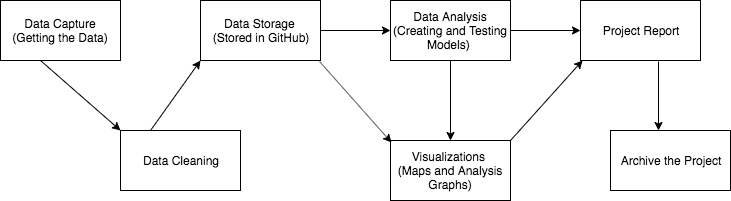

The diagram above was exported from draw.io. Its source (the exported page's mxGraphModel, read from the mxfile embedded in the PNG):
<mxGraphModel dx="946" dy="573" grid="1" gridSize="10" guides="1" tooltips="1" connect="1" arrows="1" fold="1" page="1" pageScale="1" pageWidth="850" pageHeight="1100" math="0" shadow="0">
  <root>
    <mxCell id="0" />
    <mxCell id="1" parent="0" />
    <mxCell id="_MuU-ubLVYCixh8BMeJr-1" value="Data Capture (Getting the Data)" style="rounded=0;whiteSpace=wrap;html=1;" parent="1" vertex="1">
      <mxGeometry x="90" y="200" width="120" height="60" as="geometry" />
    </mxCell>
    <mxCell id="EuW45cyg_UFfbaUDFlFD-1" value="Data Cleaning" style="rounded=0;whiteSpace=wrap;html=1;" vertex="1" parent="1">
      <mxGeometry x="210" y="330" width="120" height="60" as="geometry" />
    </mxCell>
    <mxCell id="EuW45cyg_UFfbaUDFlFD-2" value="Data Storage &lt;br&gt;(Stored in GitHub)&lt;br&gt;" style="rounded=0;whiteSpace=wrap;html=1;" vertex="1" parent="1">
      <mxGeometry x="290" y="200" width="120" height="60" as="geometry" />
    </mxCell>
    <mxCell id="EuW45cyg_UFfbaUDFlFD-3" value="Data Analysis (Creating and Testing Models)&amp;nbsp;" style="rounded=0;whiteSpace=wrap;html=1;" vertex="1" parent="1">
      <mxGeometry x="480" y="200" width="120" height="60" as="geometry" />
    </mxCell>
    <mxCell id="EuW45cyg_UFfbaUDFlFD-4" value="Visualizations &lt;br&gt;(Maps and Analysis Graphs)" style="rounded=0;whiteSpace=wrap;html=1;" vertex="1" parent="1">
      <mxGeometry x="480" y="340" width="120" height="60" as="geometry" />
    </mxCell>
    <mxCell id="EuW45cyg_UFfbaUDFlFD-5" value="Project Report" style="rounded=0;whiteSpace=wrap;html=1;" vertex="1" parent="1">
      <mxGeometry x="670" y="200" width="120" height="60" as="geometry" />
    </mxCell>
    <mxCell id="EuW45cyg_UFfbaUDFlFD-6" value="Archive the Project" style="rounded=0;whiteSpace=wrap;html=1;" vertex="1" parent="1">
      <mxGeometry x="700" y="330" width="120" height="60" as="geometry" />
    </mxCell>
    <mxCell id="EuW45cyg_UFfbaUDFlFD-7" value="" style="endArrow=classic;html=1;" edge="1" parent="1">
      <mxGeometry width="50" height="50" relative="1" as="geometry">
        <mxPoint x="130" y="260" as="sourcePoint" />
        <mxPoint x="210" y="330" as="targetPoint" />
      </mxGeometry>
    </mxCell>
    <mxCell id="EuW45cyg_UFfbaUDFlFD-8" value="" style="endArrow=classic;html=1;" edge="1" parent="1">
      <mxGeometry width="50" height="50" relative="1" as="geometry">
        <mxPoint x="240" y="330" as="sourcePoint" />
        <mxPoint x="290" y="260" as="targetPoint" />
      </mxGeometry>
    </mxCell>
    <mxCell id="EuW45cyg_UFfbaUDFlFD-9" value="" style="endArrow=classic;html=1;entryX=0;entryY=0.5;entryDx=0;entryDy=0;exitX=1;exitY=0.5;exitDx=0;exitDy=0;" edge="1" parent="1" source="EuW45cyg_UFfbaUDFlFD-2" target="EuW45cyg_UFfbaUDFlFD-3">
      <mxGeometry width="50" height="50" relative="1" as="geometry">
        <mxPoint x="410" y="255" as="sourcePoint" />
        <mxPoint x="460" y="205" as="targetPoint" />
      </mxGeometry>
    </mxCell>
    <mxCell id="EuW45cyg_UFfbaUDFlFD-10" value="" style="endArrow=classic;html=1;entryX=0.008;entryY=0.033;entryDx=0;entryDy=0;entryPerimeter=0;exitX=0.992;exitY=1.017;exitDx=0;exitDy=0;exitPerimeter=0;" edge="1" parent="1" source="EuW45cyg_UFfbaUDFlFD-2" target="EuW45cyg_UFfbaUDFlFD-4">
      <mxGeometry width="50" height="50" relative="1" as="geometry">
        <mxPoint x="410" y="257" as="sourcePoint" />
        <mxPoint x="490" y="270" as="targetPoint" />
      </mxGeometry>
    </mxCell>
    <mxCell id="EuW45cyg_UFfbaUDFlFD-11" value="" style="endArrow=classic;html=1;entryX=0.5;entryY=0;entryDx=0;entryDy=0;" edge="1" parent="1" target="EuW45cyg_UFfbaUDFlFD-4">
      <mxGeometry width="50" height="50" relative="1" as="geometry">
        <mxPoint x="540" y="260" as="sourcePoint" />
        <mxPoint x="565" y="280" as="targetPoint" />
      </mxGeometry>
    </mxCell>
    <mxCell id="EuW45cyg_UFfbaUDFlFD-12" value="" style="endArrow=classic;html=1;entryX=0;entryY=0.5;entryDx=0;entryDy=0;exitX=1;exitY=0.5;exitDx=0;exitDy=0;" edge="1" parent="1" source="EuW45cyg_UFfbaUDFlFD-3" target="EuW45cyg_UFfbaUDFlFD-5">
      <mxGeometry width="50" height="50" relative="1" as="geometry">
        <mxPoint x="90" y="470" as="sourcePoint" />
        <mxPoint x="140" y="420" as="targetPoint" />
      </mxGeometry>
    </mxCell>
    <mxCell id="EuW45cyg_UFfbaUDFlFD-13" value="" style="endArrow=classic;html=1;entryX=0.017;entryY=1;entryDx=0;entryDy=0;entryPerimeter=0;" edge="1" parent="1" target="EuW45cyg_UFfbaUDFlFD-5">
      <mxGeometry width="50" height="50" relative="1" as="geometry">
        <mxPoint x="600" y="340" as="sourcePoint" />
        <mxPoint x="650" y="290" as="targetPoint" />
      </mxGeometry>
    </mxCell>
    <mxCell id="EuW45cyg_UFfbaUDFlFD-14" value="" style="endArrow=classic;html=1;entryX=0.4;entryY=0;entryDx=0;entryDy=0;entryPerimeter=0;" edge="1" parent="1" target="EuW45cyg_UFfbaUDFlFD-6">
      <mxGeometry width="50" height="50" relative="1" as="geometry">
        <mxPoint x="748" y="261" as="sourcePoint" />
        <mxPoint x="746" y="325" as="targetPoint" />
      </mxGeometry>
    </mxCell>
  </root>
</mxGraphModel>